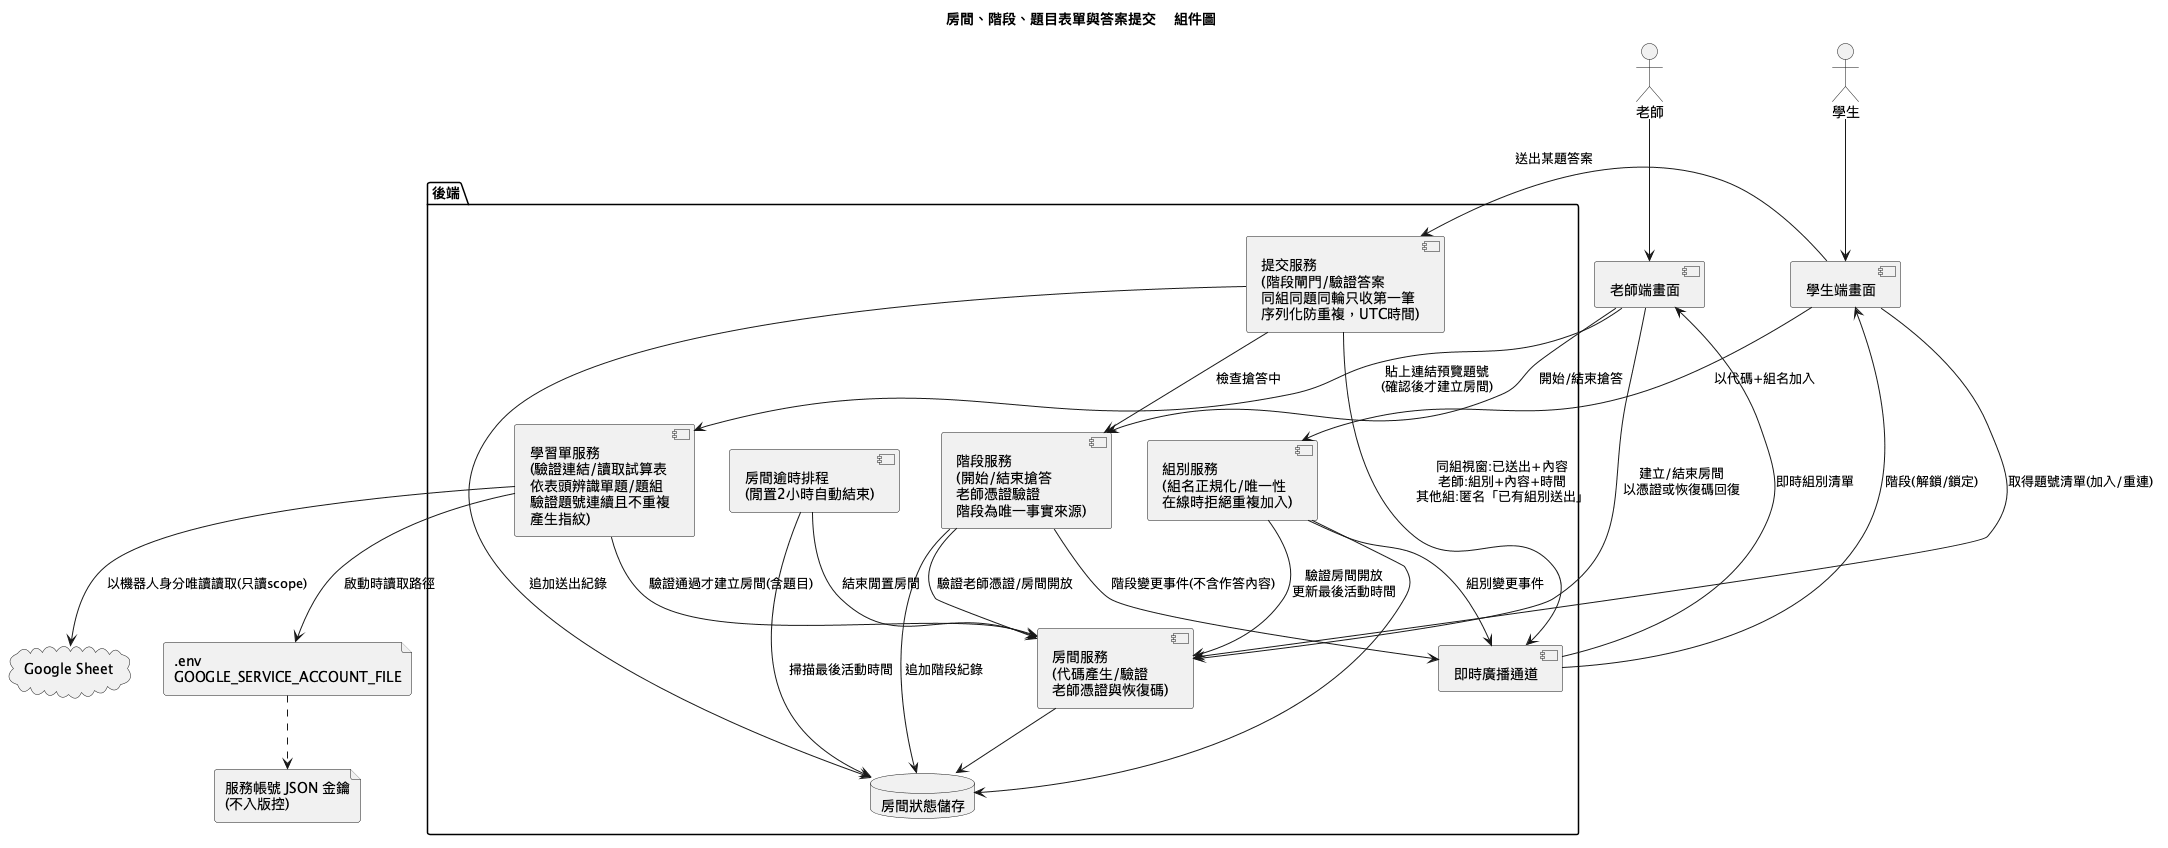

The diagram above was rendered by PlantUML. Its source (embedded in the PNG):
@startuml component
title 房間、階段、題目表單與答案提交 - 組件圖
actor 老師
actor 學生
component "老師端畫面" as TUI
component "學生端畫面" as SUI
package "後端" {
  component "房間服務\n(代碼產生/驗證\n老師憑證與恢復碼)" as RoomSvc
  component "組別服務\n(組名正規化/唯一性\n在線時拒絕重複加入)" as GroupSvc
  component "學習單服務\n(驗證連結/讀取試算表\n依表頭辨識單題/題組\n驗證題號連續且不重複\n產生指紋)" as SheetSvc
  component "提交服務\n(階段閘門/驗證答案\n同組同題同輪只收第一筆\n序列化防重複，UTC時間)" as SubmitSvc
  component "階段服務\n(開始/結束搶答\n老師憑證驗證\n階段為唯一事實來源)" as PhaseSvc
  component "房間逾時排程\n(閒置2小時自動結束)" as Expiry
  component "即時廣播通道" as Realtime
  database "房間狀態儲存" as Store
}
file ".env\nGOOGLE_SERVICE_ACCOUNT_FILE" as Env
file "服務帳號 JSON 金鑰\n(不入版控)" as Key
cloud "Google Sheet" as Sheets
老師 --> TUI
學生 --> SUI
TUI --> SheetSvc : 貼上連結預覽題號\n(確認後才建立房間)
SheetSvc --> RoomSvc : 驗證通過才建立房間(含題目)
SheetSvc --> Env : 啟動時讀取路徑
Env ..> Key
SheetSvc --> Sheets : 以機器人身分唯讀讀取(只讀scope)
SUI --> RoomSvc : 取得題號清單(加入/重連)
SUI --> SubmitSvc : 送出某題答案
SubmitSvc --> PhaseSvc : 檢查搶答中
SubmitSvc --> Store : 追加送出紀錄
SubmitSvc --> Realtime : 同組視窗:已送出+內容\n老師:組別+內容+時間\n其他組:匿名「已有組別送出」
TUI --> PhaseSvc : 開始/結束搶答
PhaseSvc --> RoomSvc : 驗證老師憑證/房間開放
PhaseSvc --> Store : 追加階段紀錄
PhaseSvc --> Realtime : 階段變更事件(不含作答內容)
Realtime --> SUI : 階段(解鎖/鎖定)
TUI --> RoomSvc : 建立/結束房間\n以憑證或恢復碼回復
SUI --> GroupSvc : 以代碼+組名加入
GroupSvc --> RoomSvc : 驗證房間開放\n更新最後活動時間
RoomSvc --> Store
GroupSvc --> Store
Expiry --> RoomSvc : 結束閒置房間
Expiry --> Store : 掃描最後活動時間
GroupSvc --> Realtime : 組別變更事件
Realtime --> TUI : 即時組別清單
@enduml